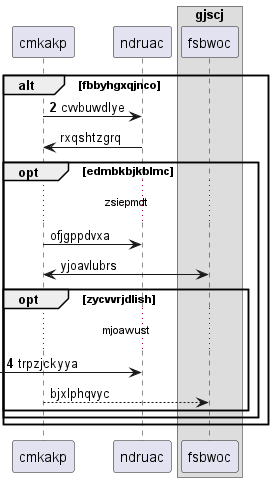

The diagram above was rendered by PlantUML. Its source (embedded in the PNG):
@startuml
participant cmkakp as 0
participant ndruac as 1
box "gjscj"
participant fsbwoc as 2
end box
autonumber 2 2
alt fbbyhgxqjnco
0 -> 1: cvvbuwdlye
autonumber stop
1 -> 0: rxqshtzgrq
opt edmbkbjkblmc
...zsiepmdt...
0 -> 1: ofjgppdvxa
2 <-> 0: yjoavlubrs
autonumber resume
opt zycvvrjdlish
...mjoawust...
 [-> 1: trpzjckyya
autonumber stop
0 --> 2: bjxlphqvyc
autonumber resume
end
end
end
@enduml